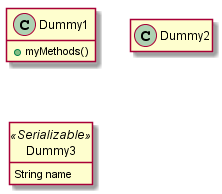

The diagram above was rendered by PlantUML. Its source (embedded in the PNG):
@startuml

class Dummy1 {
  +myMethods()
}

class Dummy2 {
  +hiddenMethod()
}

class Dummy3 <<Serializable>> {
	String name
}

hide members
hide <<Serializable>> circle
show Dummy1 methods
show <<Serializable>> fields

@enduml